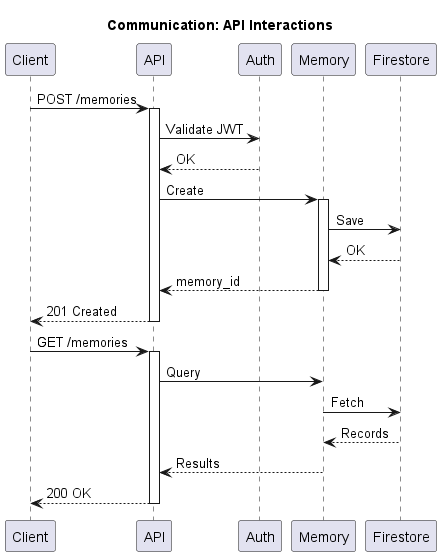

The diagram above was rendered by PlantUML. Its source (embedded in the PNG):
@startuml
title Communication: API Interactions
skinparam linetype ortho

participant Client
participant API
participant Auth
participant Memory
participant Firestore

Client -> API: POST /memories
activate API
API -> Auth: Validate JWT
Auth --> API: OK
API -> Memory: Create
activate Memory
Memory -> Firestore: Save
Firestore --> Memory: OK
Memory --> API: memory_id
deactivate Memory
API --> Client: 201 Created
deactivate API

Client -> API: GET /memories
activate API
API -> Memory: Query
Memory -> Firestore: Fetch
Firestore --> Memory: Records
Memory --> API: Results
API --> Client: 200 OK
deactivate API

@enduml